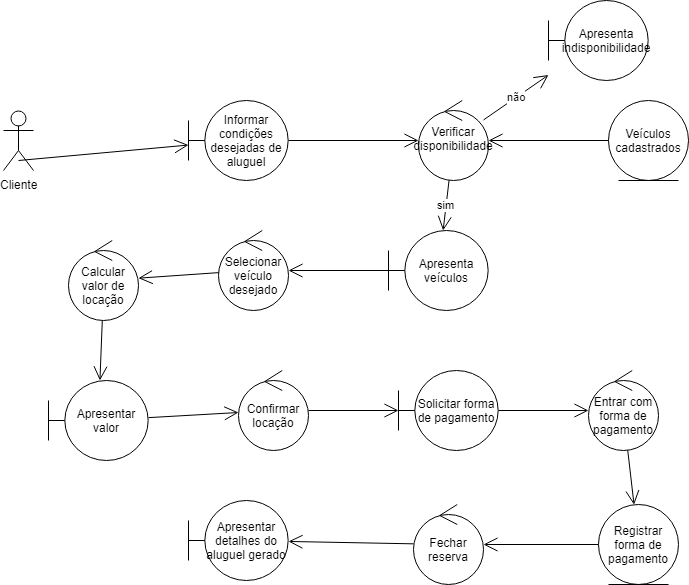

The diagram above was exported from draw.io. Its source (the exported page's mxGraphModel, read from the mxfile embedded in the PNG):
<mxGraphModel dx="1394" dy="715" grid="1" gridSize="10" guides="1" tooltips="1" connect="1" arrows="1" fold="1" page="1" pageScale="1" pageWidth="827" pageHeight="1169" math="0" shadow="0">
  <root>
    <mxCell id="0" />
    <mxCell id="1" parent="0" />
    <mxCell id="2Z9Odqp5TD-mMDC2iHWW-1" value="Informar condições desejadas de aluguel" style="shape=umlBoundary;whiteSpace=wrap;html=1;" vertex="1" parent="1">
      <mxGeometry x="250" y="100" width="100" height="80" as="geometry" />
    </mxCell>
    <mxCell id="2Z9Odqp5TD-mMDC2iHWW-2" value="Veículos cadastrados" style="ellipse;shape=umlEntity;whiteSpace=wrap;html=1;" vertex="1" parent="1">
      <mxGeometry x="670" y="100" width="80" height="80" as="geometry" />
    </mxCell>
    <mxCell id="2Z9Odqp5TD-mMDC2iHWW-3" value="Verificar disponibilidade&lt;br&gt;&lt;br&gt;" style="ellipse;shape=umlControl;whiteSpace=wrap;html=1;" vertex="1" parent="1">
      <mxGeometry x="480" y="100" width="70" height="80" as="geometry" />
    </mxCell>
    <mxCell id="2Z9Odqp5TD-mMDC2iHWW-4" value="Cliente&lt;br&gt;&lt;br&gt;" style="shape=umlActor;verticalLabelPosition=bottom;labelBackgroundColor=#ffffff;verticalAlign=top;html=1;" vertex="1" parent="1">
      <mxGeometry x="65" y="110" width="30" height="60" as="geometry" />
    </mxCell>
    <mxCell id="2Z9Odqp5TD-mMDC2iHWW-9" value="" style="endArrow=open;endFill=1;endSize=12;html=1;" edge="1" parent="1" target="2Z9Odqp5TD-mMDC2iHWW-1">
      <mxGeometry width="160" relative="1" as="geometry">
        <mxPoint x="80" y="160" as="sourcePoint" />
        <mxPoint x="220" y="580" as="targetPoint" />
      </mxGeometry>
    </mxCell>
    <mxCell id="2Z9Odqp5TD-mMDC2iHWW-10" value="" style="endArrow=open;endFill=1;endSize=12;html=1;" edge="1" parent="1" source="2Z9Odqp5TD-mMDC2iHWW-1" target="2Z9Odqp5TD-mMDC2iHWW-3">
      <mxGeometry width="160" relative="1" as="geometry">
        <mxPoint x="60" y="580" as="sourcePoint" />
        <mxPoint x="220" y="580" as="targetPoint" />
      </mxGeometry>
    </mxCell>
    <mxCell id="2Z9Odqp5TD-mMDC2iHWW-12" value="" style="endArrow=open;endFill=1;endSize=12;html=1;" edge="1" parent="1" source="2Z9Odqp5TD-mMDC2iHWW-2" target="2Z9Odqp5TD-mMDC2iHWW-3">
      <mxGeometry width="160" relative="1" as="geometry">
        <mxPoint x="60" y="220" as="sourcePoint" />
        <mxPoint x="220" y="220" as="targetPoint" />
      </mxGeometry>
    </mxCell>
    <mxCell id="2Z9Odqp5TD-mMDC2iHWW-14" value="Apresenta veículos" style="shape=umlBoundary;whiteSpace=wrap;html=1;" vertex="1" parent="1">
      <mxGeometry x="450" y="230" width="100" height="80" as="geometry" />
    </mxCell>
    <mxCell id="2Z9Odqp5TD-mMDC2iHWW-19" value="Apresenta indisponibilidade" style="shape=umlBoundary;whiteSpace=wrap;html=1;" vertex="1" parent="1">
      <mxGeometry x="610" width="100" height="80" as="geometry" />
    </mxCell>
    <mxCell id="2Z9Odqp5TD-mMDC2iHWW-22" value="Selecionar veículo desejado" style="ellipse;shape=umlControl;whiteSpace=wrap;html=1;" vertex="1" parent="1">
      <mxGeometry x="280" y="230" width="70" height="80" as="geometry" />
    </mxCell>
    <mxCell id="2Z9Odqp5TD-mMDC2iHWW-23" value="" style="endArrow=open;endFill=1;endSize=12;html=1;" edge="1" parent="1" source="2Z9Odqp5TD-mMDC2iHWW-14" target="2Z9Odqp5TD-mMDC2iHWW-22">
      <mxGeometry width="160" relative="1" as="geometry">
        <mxPoint x="60" y="330" as="sourcePoint" />
        <mxPoint x="220" y="330" as="targetPoint" />
      </mxGeometry>
    </mxCell>
    <mxCell id="2Z9Odqp5TD-mMDC2iHWW-24" value="Calcular valor de locação" style="ellipse;shape=umlControl;whiteSpace=wrap;html=1;" vertex="1" parent="1">
      <mxGeometry x="130" y="240" width="70" height="80" as="geometry" />
    </mxCell>
    <mxCell id="2Z9Odqp5TD-mMDC2iHWW-25" value="" style="endArrow=open;endFill=1;endSize=12;html=1;" edge="1" parent="1" source="2Z9Odqp5TD-mMDC2iHWW-22" target="2Z9Odqp5TD-mMDC2iHWW-24">
      <mxGeometry width="160" relative="1" as="geometry">
        <mxPoint x="60" y="340" as="sourcePoint" />
        <mxPoint x="220" y="340" as="targetPoint" />
      </mxGeometry>
    </mxCell>
    <mxCell id="2Z9Odqp5TD-mMDC2iHWW-26" value="Apresentar valor" style="shape=umlBoundary;whiteSpace=wrap;html=1;" vertex="1" parent="1">
      <mxGeometry x="110" y="380" width="100" height="80" as="geometry" />
    </mxCell>
    <mxCell id="2Z9Odqp5TD-mMDC2iHWW-27" value="" style="endArrow=open;endFill=1;endSize=12;html=1;" edge="1" parent="1" source="2Z9Odqp5TD-mMDC2iHWW-24" target="2Z9Odqp5TD-mMDC2iHWW-26">
      <mxGeometry width="160" relative="1" as="geometry">
        <mxPoint x="60" y="480" as="sourcePoint" />
        <mxPoint x="220" y="480" as="targetPoint" />
      </mxGeometry>
    </mxCell>
    <mxCell id="2Z9Odqp5TD-mMDC2iHWW-28" value="Confirmar locação" style="ellipse;shape=umlControl;whiteSpace=wrap;html=1;" vertex="1" parent="1">
      <mxGeometry x="300" y="370" width="70" height="80" as="geometry" />
    </mxCell>
    <mxCell id="2Z9Odqp5TD-mMDC2iHWW-29" value="" style="endArrow=open;endFill=1;endSize=12;html=1;" edge="1" parent="1" source="2Z9Odqp5TD-mMDC2iHWW-26" target="2Z9Odqp5TD-mMDC2iHWW-28">
      <mxGeometry width="160" relative="1" as="geometry">
        <mxPoint x="60" y="480" as="sourcePoint" />
        <mxPoint x="220" y="480" as="targetPoint" />
      </mxGeometry>
    </mxCell>
    <mxCell id="2Z9Odqp5TD-mMDC2iHWW-32" value="" style="endArrow=open;endFill=1;endSize=12;html=1;" edge="1" parent="1" source="2Z9Odqp5TD-mMDC2iHWW-28" target="2Z9Odqp5TD-mMDC2iHWW-33">
      <mxGeometry width="160" relative="1" as="geometry">
        <mxPoint x="60" y="480" as="sourcePoint" />
        <mxPoint x="450" y="410" as="targetPoint" />
      </mxGeometry>
    </mxCell>
    <mxCell id="2Z9Odqp5TD-mMDC2iHWW-33" value="Solicitar forma de pagamento" style="shape=umlBoundary;whiteSpace=wrap;html=1;" vertex="1" parent="1">
      <mxGeometry x="460" y="370" width="100" height="80" as="geometry" />
    </mxCell>
    <mxCell id="2Z9Odqp5TD-mMDC2iHWW-34" value="Entrar com forma de pagamento" style="ellipse;shape=umlControl;whiteSpace=wrap;html=1;" vertex="1" parent="1">
      <mxGeometry x="650" y="370" width="70" height="80" as="geometry" />
    </mxCell>
    <mxCell id="2Z9Odqp5TD-mMDC2iHWW-35" value="" style="endArrow=open;endFill=1;endSize=12;html=1;" edge="1" parent="1" source="2Z9Odqp5TD-mMDC2iHWW-33" target="2Z9Odqp5TD-mMDC2iHWW-34">
      <mxGeometry width="160" relative="1" as="geometry">
        <mxPoint x="60" y="480" as="sourcePoint" />
        <mxPoint x="220" y="480" as="targetPoint" />
      </mxGeometry>
    </mxCell>
    <mxCell id="2Z9Odqp5TD-mMDC2iHWW-36" value="sim" style="endArrow=open;endFill=1;endSize=12;html=1;" edge="1" parent="1" source="2Z9Odqp5TD-mMDC2iHWW-3" target="2Z9Odqp5TD-mMDC2iHWW-14">
      <mxGeometry width="160" relative="1" as="geometry">
        <mxPoint x="60" y="480" as="sourcePoint" />
        <mxPoint x="220" y="480" as="targetPoint" />
      </mxGeometry>
    </mxCell>
    <mxCell id="2Z9Odqp5TD-mMDC2iHWW-37" value="não" style="endArrow=open;endFill=1;endSize=12;html=1;" edge="1" parent="1" source="2Z9Odqp5TD-mMDC2iHWW-3" target="2Z9Odqp5TD-mMDC2iHWW-19">
      <mxGeometry width="160" relative="1" as="geometry">
        <mxPoint x="60" y="480" as="sourcePoint" />
        <mxPoint x="220" y="480" as="targetPoint" />
      </mxGeometry>
    </mxCell>
    <mxCell id="2Z9Odqp5TD-mMDC2iHWW-38" value="Registrar forma de pagamento" style="ellipse;shape=umlEntity;whiteSpace=wrap;html=1;" vertex="1" parent="1">
      <mxGeometry x="660" y="504" width="80" height="80" as="geometry" />
    </mxCell>
    <mxCell id="2Z9Odqp5TD-mMDC2iHWW-39" value="" style="endArrow=open;endFill=1;endSize=12;html=1;" edge="1" parent="1" source="2Z9Odqp5TD-mMDC2iHWW-34" target="2Z9Odqp5TD-mMDC2iHWW-38">
      <mxGeometry width="160" relative="1" as="geometry">
        <mxPoint x="60" y="610" as="sourcePoint" />
        <mxPoint x="220" y="610" as="targetPoint" />
      </mxGeometry>
    </mxCell>
    <mxCell id="2Z9Odqp5TD-mMDC2iHWW-40" value="Fechar reserva" style="ellipse;shape=umlControl;whiteSpace=wrap;html=1;" vertex="1" parent="1">
      <mxGeometry x="475" y="504" width="70" height="80" as="geometry" />
    </mxCell>
    <mxCell id="2Z9Odqp5TD-mMDC2iHWW-41" value="" style="endArrow=open;endFill=1;endSize=12;html=1;" edge="1" parent="1" source="2Z9Odqp5TD-mMDC2iHWW-38" target="2Z9Odqp5TD-mMDC2iHWW-40">
      <mxGeometry width="160" relative="1" as="geometry">
        <mxPoint x="60" y="610" as="sourcePoint" />
        <mxPoint x="220" y="610" as="targetPoint" />
      </mxGeometry>
    </mxCell>
    <mxCell id="2Z9Odqp5TD-mMDC2iHWW-42" value="Apresentar detalhes do aluguel gerado" style="shape=umlBoundary;whiteSpace=wrap;html=1;" vertex="1" parent="1">
      <mxGeometry x="250" y="500" width="100" height="80" as="geometry" />
    </mxCell>
    <mxCell id="2Z9Odqp5TD-mMDC2iHWW-43" value="" style="endArrow=open;endFill=1;endSize=12;html=1;" edge="1" parent="1" source="2Z9Odqp5TD-mMDC2iHWW-40" target="2Z9Odqp5TD-mMDC2iHWW-42">
      <mxGeometry width="160" relative="1" as="geometry">
        <mxPoint x="60" y="610" as="sourcePoint" />
        <mxPoint x="220" y="610" as="targetPoint" />
      </mxGeometry>
    </mxCell>
  </root>
</mxGraphModel>